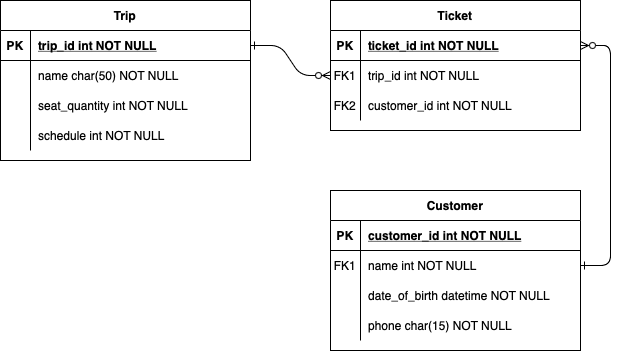

The diagram above was exported from draw.io. Its source (the exported page's mxGraphModel, read from the mxfile embedded in the PNG):
<mxGraphModel dx="835" dy="653" grid="1" gridSize="10" guides="1" tooltips="1" connect="1" arrows="1" fold="1" page="1" pageScale="1" pageWidth="850" pageHeight="1100" math="0" shadow="0" extFonts="Permanent Marker^https://fonts.googleapis.com/css?family=Permanent+Marker">
  <root>
    <mxCell id="0" />
    <mxCell id="1" parent="0" />
    <mxCell id="C-vyLk0tnHw3VtMMgP7b-1" value="" style="edgeStyle=entityRelationEdgeStyle;endArrow=ERzeroToMany;startArrow=ERone;endFill=1;startFill=0;" parent="1" source="C-vyLk0tnHw3VtMMgP7b-24" target="C-vyLk0tnHw3VtMMgP7b-6" edge="1">
      <mxGeometry width="100" height="100" relative="1" as="geometry">
        <mxPoint x="340" y="720" as="sourcePoint" />
        <mxPoint x="440" y="620" as="targetPoint" />
      </mxGeometry>
    </mxCell>
    <mxCell id="C-vyLk0tnHw3VtMMgP7b-12" value="" style="edgeStyle=entityRelationEdgeStyle;endArrow=ERone;startArrow=ERzeroToMany;endFill=0;startFill=0;" parent="1" source="C-vyLk0tnHw3VtMMgP7b-3" target="C-vyLk0tnHw3VtMMgP7b-17" edge="1">
      <mxGeometry width="100" height="100" relative="1" as="geometry">
        <mxPoint x="400" y="180" as="sourcePoint" />
        <mxPoint x="460" y="205" as="targetPoint" />
      </mxGeometry>
    </mxCell>
    <mxCell id="C-vyLk0tnHw3VtMMgP7b-2" value="Ticket" style="shape=table;startSize=30;container=1;collapsible=1;childLayout=tableLayout;fixedRows=1;rowLines=0;fontStyle=1;align=center;resizeLast=1;" parent="1" vertex="1">
      <mxGeometry x="450" y="120" width="250" height="130" as="geometry" />
    </mxCell>
    <mxCell id="C-vyLk0tnHw3VtMMgP7b-3" value="" style="shape=partialRectangle;collapsible=0;dropTarget=0;pointerEvents=0;fillColor=none;points=[[0,0.5],[1,0.5]];portConstraint=eastwest;top=0;left=0;right=0;bottom=1;" parent="C-vyLk0tnHw3VtMMgP7b-2" vertex="1">
      <mxGeometry y="30" width="250" height="30" as="geometry" />
    </mxCell>
    <mxCell id="C-vyLk0tnHw3VtMMgP7b-4" value="PK" style="shape=partialRectangle;overflow=hidden;connectable=0;fillColor=none;top=0;left=0;bottom=0;right=0;fontStyle=1;" parent="C-vyLk0tnHw3VtMMgP7b-3" vertex="1">
      <mxGeometry width="30" height="30" as="geometry">
        <mxRectangle width="30" height="30" as="alternateBounds" />
      </mxGeometry>
    </mxCell>
    <mxCell id="C-vyLk0tnHw3VtMMgP7b-5" value="ticket_id int NOT NULL " style="shape=partialRectangle;overflow=hidden;connectable=0;fillColor=none;top=0;left=0;bottom=0;right=0;align=left;spacingLeft=6;fontStyle=5;" parent="C-vyLk0tnHw3VtMMgP7b-3" vertex="1">
      <mxGeometry x="30" width="220" height="30" as="geometry">
        <mxRectangle width="220" height="30" as="alternateBounds" />
      </mxGeometry>
    </mxCell>
    <mxCell id="C-vyLk0tnHw3VtMMgP7b-6" value="" style="shape=partialRectangle;collapsible=0;dropTarget=0;pointerEvents=0;fillColor=none;points=[[0,0.5],[1,0.5]];portConstraint=eastwest;top=0;left=0;right=0;bottom=0;" parent="C-vyLk0tnHw3VtMMgP7b-2" vertex="1">
      <mxGeometry y="60" width="250" height="30" as="geometry" />
    </mxCell>
    <mxCell id="C-vyLk0tnHw3VtMMgP7b-7" value="FK1" style="shape=partialRectangle;overflow=hidden;connectable=0;fillColor=none;top=0;left=0;bottom=0;right=0;" parent="C-vyLk0tnHw3VtMMgP7b-6" vertex="1">
      <mxGeometry width="30" height="30" as="geometry">
        <mxRectangle width="30" height="30" as="alternateBounds" />
      </mxGeometry>
    </mxCell>
    <mxCell id="C-vyLk0tnHw3VtMMgP7b-8" value="trip_id int NOT NULL" style="shape=partialRectangle;overflow=hidden;connectable=0;fillColor=none;top=0;left=0;bottom=0;right=0;align=left;spacingLeft=6;" parent="C-vyLk0tnHw3VtMMgP7b-6" vertex="1">
      <mxGeometry x="30" width="220" height="30" as="geometry">
        <mxRectangle width="220" height="30" as="alternateBounds" />
      </mxGeometry>
    </mxCell>
    <mxCell id="C-vyLk0tnHw3VtMMgP7b-9" value="" style="shape=partialRectangle;collapsible=0;dropTarget=0;pointerEvents=0;fillColor=none;points=[[0,0.5],[1,0.5]];portConstraint=eastwest;top=0;left=0;right=0;bottom=0;" parent="C-vyLk0tnHw3VtMMgP7b-2" vertex="1">
      <mxGeometry y="90" width="250" height="30" as="geometry" />
    </mxCell>
    <mxCell id="C-vyLk0tnHw3VtMMgP7b-10" value="FK2" style="shape=partialRectangle;overflow=hidden;connectable=0;fillColor=none;top=0;left=0;bottom=0;right=0;" parent="C-vyLk0tnHw3VtMMgP7b-9" vertex="1">
      <mxGeometry width="30" height="30" as="geometry">
        <mxRectangle width="30" height="30" as="alternateBounds" />
      </mxGeometry>
    </mxCell>
    <mxCell id="C-vyLk0tnHw3VtMMgP7b-11" value="customer_id int NOT NULL" style="shape=partialRectangle;overflow=hidden;connectable=0;fillColor=none;top=0;left=0;bottom=0;right=0;align=left;spacingLeft=6;" parent="C-vyLk0tnHw3VtMMgP7b-9" vertex="1">
      <mxGeometry x="30" width="220" height="30" as="geometry">
        <mxRectangle width="220" height="30" as="alternateBounds" />
      </mxGeometry>
    </mxCell>
    <mxCell id="C-vyLk0tnHw3VtMMgP7b-13" value="Customer" style="shape=table;startSize=30;container=1;collapsible=1;childLayout=tableLayout;fixedRows=1;rowLines=0;fontStyle=1;align=center;resizeLast=1;" parent="1" vertex="1">
      <mxGeometry x="450" y="310" width="250" height="160" as="geometry" />
    </mxCell>
    <mxCell id="C-vyLk0tnHw3VtMMgP7b-14" value="" style="shape=partialRectangle;collapsible=0;dropTarget=0;pointerEvents=0;fillColor=none;points=[[0,0.5],[1,0.5]];portConstraint=eastwest;top=0;left=0;right=0;bottom=1;" parent="C-vyLk0tnHw3VtMMgP7b-13" vertex="1">
      <mxGeometry y="30" width="250" height="30" as="geometry" />
    </mxCell>
    <mxCell id="C-vyLk0tnHw3VtMMgP7b-15" value="PK" style="shape=partialRectangle;overflow=hidden;connectable=0;fillColor=none;top=0;left=0;bottom=0;right=0;fontStyle=1;" parent="C-vyLk0tnHw3VtMMgP7b-14" vertex="1">
      <mxGeometry width="30" height="30" as="geometry">
        <mxRectangle width="30" height="30" as="alternateBounds" />
      </mxGeometry>
    </mxCell>
    <mxCell id="C-vyLk0tnHw3VtMMgP7b-16" value="customer_id int NOT NULL " style="shape=partialRectangle;overflow=hidden;connectable=0;fillColor=none;top=0;left=0;bottom=0;right=0;align=left;spacingLeft=6;fontStyle=5;" parent="C-vyLk0tnHw3VtMMgP7b-14" vertex="1">
      <mxGeometry x="30" width="220" height="30" as="geometry">
        <mxRectangle width="220" height="30" as="alternateBounds" />
      </mxGeometry>
    </mxCell>
    <mxCell id="C-vyLk0tnHw3VtMMgP7b-17" value="" style="shape=partialRectangle;collapsible=0;dropTarget=0;pointerEvents=0;fillColor=none;points=[[0,0.5],[1,0.5]];portConstraint=eastwest;top=0;left=0;right=0;bottom=0;" parent="C-vyLk0tnHw3VtMMgP7b-13" vertex="1">
      <mxGeometry y="60" width="250" height="30" as="geometry" />
    </mxCell>
    <mxCell id="C-vyLk0tnHw3VtMMgP7b-18" value="FK1" style="shape=partialRectangle;overflow=hidden;connectable=0;fillColor=none;top=0;left=0;bottom=0;right=0;" parent="C-vyLk0tnHw3VtMMgP7b-17" vertex="1">
      <mxGeometry width="30" height="30" as="geometry">
        <mxRectangle width="30" height="30" as="alternateBounds" />
      </mxGeometry>
    </mxCell>
    <mxCell id="C-vyLk0tnHw3VtMMgP7b-19" value="name int NOT NULL" style="shape=partialRectangle;overflow=hidden;connectable=0;fillColor=none;top=0;left=0;bottom=0;right=0;align=left;spacingLeft=6;" parent="C-vyLk0tnHw3VtMMgP7b-17" vertex="1">
      <mxGeometry x="30" width="220" height="30" as="geometry">
        <mxRectangle width="220" height="30" as="alternateBounds" />
      </mxGeometry>
    </mxCell>
    <mxCell id="C-vyLk0tnHw3VtMMgP7b-20" value="" style="shape=partialRectangle;collapsible=0;dropTarget=0;pointerEvents=0;fillColor=none;points=[[0,0.5],[1,0.5]];portConstraint=eastwest;top=0;left=0;right=0;bottom=0;" parent="C-vyLk0tnHw3VtMMgP7b-13" vertex="1">
      <mxGeometry y="90" width="250" height="30" as="geometry" />
    </mxCell>
    <mxCell id="C-vyLk0tnHw3VtMMgP7b-21" value="" style="shape=partialRectangle;overflow=hidden;connectable=0;fillColor=none;top=0;left=0;bottom=0;right=0;" parent="C-vyLk0tnHw3VtMMgP7b-20" vertex="1">
      <mxGeometry width="30" height="30" as="geometry">
        <mxRectangle width="30" height="30" as="alternateBounds" />
      </mxGeometry>
    </mxCell>
    <mxCell id="C-vyLk0tnHw3VtMMgP7b-22" value="date_of_birth datetime NOT NULL" style="shape=partialRectangle;overflow=hidden;connectable=0;fillColor=none;top=0;left=0;bottom=0;right=0;align=left;spacingLeft=6;" parent="C-vyLk0tnHw3VtMMgP7b-20" vertex="1">
      <mxGeometry x="30" width="220" height="30" as="geometry">
        <mxRectangle width="220" height="30" as="alternateBounds" />
      </mxGeometry>
    </mxCell>
    <mxCell id="TuHLlzEjREvbEqZmNLdS-9" value="" style="shape=partialRectangle;collapsible=0;dropTarget=0;pointerEvents=0;fillColor=none;points=[[0,0.5],[1,0.5]];portConstraint=eastwest;top=0;left=0;right=0;bottom=0;" vertex="1" parent="C-vyLk0tnHw3VtMMgP7b-13">
      <mxGeometry y="120" width="250" height="30" as="geometry" />
    </mxCell>
    <mxCell id="TuHLlzEjREvbEqZmNLdS-10" value="" style="shape=partialRectangle;overflow=hidden;connectable=0;fillColor=none;top=0;left=0;bottom=0;right=0;" vertex="1" parent="TuHLlzEjREvbEqZmNLdS-9">
      <mxGeometry width="30" height="30" as="geometry">
        <mxRectangle width="30" height="30" as="alternateBounds" />
      </mxGeometry>
    </mxCell>
    <mxCell id="TuHLlzEjREvbEqZmNLdS-11" value="phone char(15) NOT NULL" style="shape=partialRectangle;overflow=hidden;connectable=0;fillColor=none;top=0;left=0;bottom=0;right=0;align=left;spacingLeft=6;" vertex="1" parent="TuHLlzEjREvbEqZmNLdS-9">
      <mxGeometry x="30" width="220" height="30" as="geometry">
        <mxRectangle width="220" height="30" as="alternateBounds" />
      </mxGeometry>
    </mxCell>
    <mxCell id="C-vyLk0tnHw3VtMMgP7b-23" value="Trip" style="shape=table;startSize=30;container=1;collapsible=1;childLayout=tableLayout;fixedRows=1;rowLines=0;fontStyle=1;align=center;resizeLast=1;" parent="1" vertex="1">
      <mxGeometry x="120" y="120" width="250" height="160" as="geometry" />
    </mxCell>
    <mxCell id="C-vyLk0tnHw3VtMMgP7b-24" value="" style="shape=partialRectangle;collapsible=0;dropTarget=0;pointerEvents=0;fillColor=none;points=[[0,0.5],[1,0.5]];portConstraint=eastwest;top=0;left=0;right=0;bottom=1;" parent="C-vyLk0tnHw3VtMMgP7b-23" vertex="1">
      <mxGeometry y="30" width="250" height="30" as="geometry" />
    </mxCell>
    <mxCell id="C-vyLk0tnHw3VtMMgP7b-25" value="PK" style="shape=partialRectangle;overflow=hidden;connectable=0;fillColor=none;top=0;left=0;bottom=0;right=0;fontStyle=1;" parent="C-vyLk0tnHw3VtMMgP7b-24" vertex="1">
      <mxGeometry width="30" height="30" as="geometry">
        <mxRectangle width="30" height="30" as="alternateBounds" />
      </mxGeometry>
    </mxCell>
    <mxCell id="C-vyLk0tnHw3VtMMgP7b-26" value="trip_id int NOT NULL " style="shape=partialRectangle;overflow=hidden;connectable=0;fillColor=none;top=0;left=0;bottom=0;right=0;align=left;spacingLeft=6;fontStyle=5;" parent="C-vyLk0tnHw3VtMMgP7b-24" vertex="1">
      <mxGeometry x="30" width="220" height="30" as="geometry">
        <mxRectangle width="220" height="30" as="alternateBounds" />
      </mxGeometry>
    </mxCell>
    <mxCell id="C-vyLk0tnHw3VtMMgP7b-27" value="" style="shape=partialRectangle;collapsible=0;dropTarget=0;pointerEvents=0;fillColor=none;points=[[0,0.5],[1,0.5]];portConstraint=eastwest;top=0;left=0;right=0;bottom=0;" parent="C-vyLk0tnHw3VtMMgP7b-23" vertex="1">
      <mxGeometry y="60" width="250" height="30" as="geometry" />
    </mxCell>
    <mxCell id="C-vyLk0tnHw3VtMMgP7b-28" value="" style="shape=partialRectangle;overflow=hidden;connectable=0;fillColor=none;top=0;left=0;bottom=0;right=0;" parent="C-vyLk0tnHw3VtMMgP7b-27" vertex="1">
      <mxGeometry width="30" height="30" as="geometry">
        <mxRectangle width="30" height="30" as="alternateBounds" />
      </mxGeometry>
    </mxCell>
    <mxCell id="C-vyLk0tnHw3VtMMgP7b-29" value="name char(50) NOT NULL" style="shape=partialRectangle;overflow=hidden;connectable=0;fillColor=none;top=0;left=0;bottom=0;right=0;align=left;spacingLeft=6;" parent="C-vyLk0tnHw3VtMMgP7b-27" vertex="1">
      <mxGeometry x="30" width="220" height="30" as="geometry">
        <mxRectangle width="220" height="30" as="alternateBounds" />
      </mxGeometry>
    </mxCell>
    <mxCell id="TuHLlzEjREvbEqZmNLdS-2" value="" style="shape=partialRectangle;collapsible=0;dropTarget=0;pointerEvents=0;fillColor=none;points=[[0,0.5],[1,0.5]];portConstraint=eastwest;top=0;left=0;right=0;bottom=0;" vertex="1" parent="C-vyLk0tnHw3VtMMgP7b-23">
      <mxGeometry y="90" width="250" height="30" as="geometry" />
    </mxCell>
    <mxCell id="TuHLlzEjREvbEqZmNLdS-3" value="" style="shape=partialRectangle;overflow=hidden;connectable=0;fillColor=none;top=0;left=0;bottom=0;right=0;" vertex="1" parent="TuHLlzEjREvbEqZmNLdS-2">
      <mxGeometry width="30" height="30" as="geometry">
        <mxRectangle width="30" height="30" as="alternateBounds" />
      </mxGeometry>
    </mxCell>
    <mxCell id="TuHLlzEjREvbEqZmNLdS-4" value="seat_quantity int NOT NULL" style="shape=partialRectangle;overflow=hidden;connectable=0;fillColor=none;top=0;left=0;bottom=0;right=0;align=left;spacingLeft=6;" vertex="1" parent="TuHLlzEjREvbEqZmNLdS-2">
      <mxGeometry x="30" width="220" height="30" as="geometry">
        <mxRectangle width="220" height="30" as="alternateBounds" />
      </mxGeometry>
    </mxCell>
    <mxCell id="TuHLlzEjREvbEqZmNLdS-5" value="" style="shape=partialRectangle;collapsible=0;dropTarget=0;pointerEvents=0;fillColor=none;points=[[0,0.5],[1,0.5]];portConstraint=eastwest;top=0;left=0;right=0;bottom=0;" vertex="1" parent="C-vyLk0tnHw3VtMMgP7b-23">
      <mxGeometry y="120" width="250" height="30" as="geometry" />
    </mxCell>
    <mxCell id="TuHLlzEjREvbEqZmNLdS-6" value="" style="shape=partialRectangle;overflow=hidden;connectable=0;fillColor=none;top=0;left=0;bottom=0;right=0;" vertex="1" parent="TuHLlzEjREvbEqZmNLdS-5">
      <mxGeometry width="30" height="30" as="geometry">
        <mxRectangle width="30" height="30" as="alternateBounds" />
      </mxGeometry>
    </mxCell>
    <mxCell id="TuHLlzEjREvbEqZmNLdS-7" value="schedule int NOT NULL" style="shape=partialRectangle;overflow=hidden;connectable=0;fillColor=none;top=0;left=0;bottom=0;right=0;align=left;spacingLeft=6;" vertex="1" parent="TuHLlzEjREvbEqZmNLdS-5">
      <mxGeometry x="30" width="220" height="30" as="geometry">
        <mxRectangle width="220" height="30" as="alternateBounds" />
      </mxGeometry>
    </mxCell>
  </root>
</mxGraphModel>